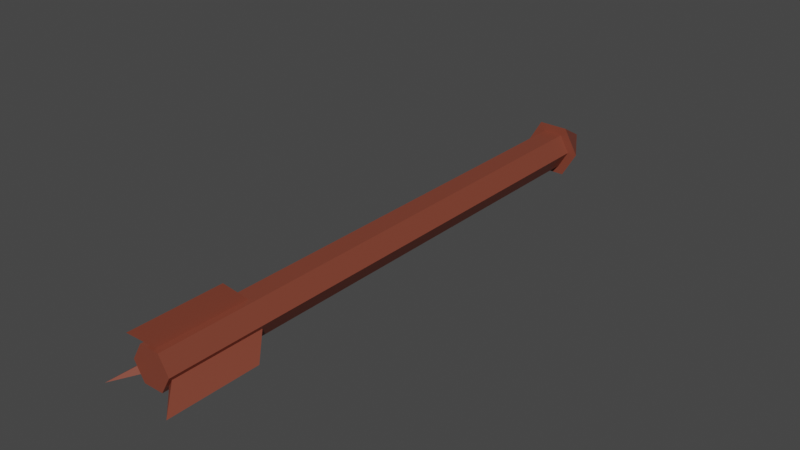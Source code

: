 # Source: Arrow.blend  (saved by Blender 3.3.6; exported with 4.5.12 LTS)
import bpy
from mathutils import Matrix  # noqa: F401  (used for matrix-valued properties, if any)

bpy.ops.wm.read_factory_settings(use_empty=True)
scene = bpy.context.scene
scene.name = 'Scene'

# ---- collections
col_collection = bpy.data.collections.new('Collection'); scene.collection.children.link(col_collection)

# ---- materials (node trees are filled in below, after node groups)
mat_material_003 = bpy.data.materials.new('Material.003')
mat_material_003.use_transparent_shadow = False

# ---- material node trees
mat_material_003.use_nodes = True; mat_material_003.node_tree.nodes.clear()
_N = mat_material_003.node_tree.nodes; _L = mat_material_003.node_tree.links
n0 = _N.new('ShaderNodeBsdfPrincipled'); n0.name = 'Principled BSDF'; n0.location = (10, 300)
n0.distribution = 'GGX'
n0.subsurface_method = 'RANDOM_WALK_SKIN'
n0.inputs[0].default_value = (0.2159, 0.05127, 0.02956, 1.0)
n0.inputs[3].default_value = 1.45
n0.inputs[27].default_value = (0.0, 0.0, 0.0, 1.0)
n0.inputs[28].default_value = 1.0
n1 = _N.new('ShaderNodeOutputMaterial'); n1.name = 'Material Output'; n1.location = (300, 300)
_L.new(n0.outputs[0], n1.inputs[0])
n1.is_active_output = True

# ---- world
world_world = bpy.data.worlds.new('World'); scene.world = world_world
world_world.use_nodes = True; world_world.node_tree.nodes.clear()
_N = world_world.node_tree.nodes; _L = world_world.node_tree.links
n0 = _N.new('ShaderNodeOutputWorld'); n0.name = 'World Output'; n0.location = (300, 300)
n1 = _N.new('ShaderNodeBackground'); n1.name = 'Background'; n1.location = (10, 300)
n1.inputs[0].default_value = (0.05088, 0.05088, 0.05088, 1.0)
_L.new(n1.outputs[0], n0.inputs[0])
n0.is_active_output = True
world_world.color = (0.05088, 0.05088, 0.05088)
world_world.use_sun_shadow = False
world_world.sun_shadow_jitter_overblur = 0.0

# ---- meshes
me_cube_011 = bpy.data.meshes.new('Cube.011')
me_cube_011.from_pydata([(0.01002, 0.01857, 0.04449), (0.03511, -0.002599, 0.6026), (-0.03371, -0.0007303, 0.6034), (2.98e-08, 0.05646, 0.6009), (0.03511, -0.005165, 0.5119), (0.01679, 0.009435, 0.4893), (0.01002, 0.03383, 0.5843), (0.01477, 0.005921, 0.4894), (2.98e-08, 0.0539, 0.5102), (0.02, 0.001244, 0.04498), (-0.03371, -0.003296, 0.5126), (0.01477, 0.008487, 0.5801), (0.02, 0.01651, 0.5848), (0.009976, -0.01606, 0.04547), (0.01274, 0.004973, 0.5802), (0.009976, -0.000793, 0.5853), (0.01274, 0.002407, 0.4895), (-0.01002, -0.01603, 0.04547), (-0.01002, -0.0007652, 0.5853), (-0.02, 0.0013, 0.04498), (-0.02, 0.01656, 0.5848), (-0.009976, 0.0186, 0.04449), (-0.009976, 0.03386, 0.5843), (-0.01504, -0.02454, 0.05071), (0.01496, -0.02458, 0.05071), (0.03, 0.001372, 0.04998), (0.01504, 0.02736, 0.04925), (-0.01496, 0.0274, 0.04925), (-0.03, 0.001455, 0.04998), (0.0, 0.0, 0.0), (-0.01712, 0.01152, 0.5835), (-0.01353, 0.005287, 0.5835), (-0.01534, 0.008422, 0.5835), (-0.01712, 0.008953, 0.4928), (-0.01353, 0.005287, 0.5835), (-0.01353, 0.002721, 0.4927), (-0.01534, 0.008422, 0.5835), (-0.01534, 0.005857, 0.4927), (-0.01712, 0.008953, 0.4928), (-0.01712, 0.01152, 0.5835), (-0.01712, 0.01152, 0.5835), (-0.01633, 0.01015, 0.5835), (-0.003824, 0.03375, 0.5807), (-0.003824, 0.03119, 0.4899), (0.003826, 0.03374, 0.5807), (2.98e-08, 0.03375, 0.5807), (0.003826, 0.03117, 0.4899), (2.98e-08, 0.03118, 0.4899), (0.01328, 0.00479, 0.5808), (0.01527, 0.008215, 0.5807), (0.01527, 0.005649, 0.4899), (0.01328, 0.002225, 0.49), (0.01725, 0.009071, 0.4898), (0.003826, 0.03374, 0.5807), (0.003826, 0.03364, 0.5769), (-0.003824, 0.03375, 0.5807), (-0.003824, 0.03272, 0.5443), (0.01629, 0.009985, 0.5806), (0.01725, 0.01164, 0.5806), (0.01328, 0.003865, 0.548), (0.01328, 0.00479, 0.5808), (0.01328, 0.00479, 0.5808), (0.01725, 0.01164, 0.5806), (0.01725, 0.009071, 0.4898), (0.01725, 0.009071, 0.4898)], [], [(34, 2, 10, 35), (36, 2, 34), (37, 35, 10), (39, 38, 10, 2, 40), (40, 2, 36, 41), (38, 37, 10), (0, 6, 12, 9), (58, 12, 15, 48, 49, 57), (61, 48, 15, 13, 9, 12, 58, 62, 63, 64, 52, 50, 51, 59, 60), (13, 15, 18, 17), (30, 33, 20, 19, 17, 18, 31, 32, 41, 36, 34, 35, 37, 38, 39), (6, 22, 20, 18, 15, 12), (19, 20, 22, 21), (6, 0, 21, 22, 42, 55, 56, 43, 47, 46, 54, 53, 44), (45, 42, 22, 6, 44), (21, 0, 9, 13, 17, 19), (23, 29, 24), (24, 29, 25), (25, 29, 26), (26, 29, 27), (28, 23, 24, 25, 26, 27), (27, 29, 28), (28, 29, 23), (31, 18, 20, 33, 30, 39, 40, 41, 32), (3, 8, 43, 56), (42, 45, 3), (43, 8, 47), (8, 3, 54, 46), (3, 44, 53), (3, 45, 44), (8, 46, 47), (52, 64, 5), (11, 57, 49), (52, 5, 7, 50), (16, 14, 59, 51), (14, 48, 61), (14, 11, 49, 48), (50, 7, 16, 51), (56, 55, 3), (42, 3, 55), (3, 53, 54), (62, 1, 4, 63), (57, 11, 1, 62, 58), (63, 4, 7, 5, 64), (16, 4, 1, 60, 59, 14), (1, 11, 14, 61, 60), (7, 4, 16)])
_uv = me_cube_011.uv_layers.new(name='UVMap')
_uv.uv.foreach_set('vector', [0.4023, 0.0, 0.625, 0.0, 0.625, 0.25, 0.4023, 0.25, 0.4037, 0.875, 0.625, 0.875, 0.4023, 1.0, 0.4037, 0.375, 0.4023, 0.25, 0.625, 0.25, 0.4051, 0.0, 0.4051, 0.25, 0.625, 0.25, 0.625, 0.0, 0.4051, 0.0, 0.4051, 1.0, 0.625, 0.875, 0.4037, 0.875, 0.4045, 0.9448, 0.4051, 0.25, 0.4037, 0.375, 0.625, 0.25, 1.0, 0.5, 1.0, 1.0, 0.8333, 1.0, 0.8333, 0.5, 0.7876, 0.996, 0.8333, 1.0, 0.6667, 1.0, 0.7216, 0.996, 0.7546, 0.996, 0.7717, 0.996, 0.7216, 0.996, 0.7216, 0.996, 0.6667, 1.0, 0.6667, 0.5, 0.8333, 0.5, 0.8333, 1.0, 0.7876, 0.996, 0.7876, 0.996, 0.7876, 0.9119, 0.7876, 0.9119, 0.7876, 0.9119, 0.7546, 0.9119, 0.7216, 0.9119, 0.7216, 0.9657, 0.7216, 0.996, 0.6667, 0.5, 0.6667, 1.0, 0.5, 1.0, 0.5, 0.5, 0.3815, 0.9987, 0.3815, 0.9147, 0.3333, 1.0, 0.3333, 0.5, 0.5, 0.5, 0.5, 1.0, 0.4413, 0.9985, 0.4112, 0.9986, 0.3946, 0.9987, 0.4112, 0.9986, 0.4413, 0.9985, 0.4413, 0.9144, 0.4112, 0.9145, 0.3815, 0.9147, 0.3815, 0.9987, 0.4578, 0.1311, 0.04215, 0.37, 0.04215, 0.13, 0.04215, 0.3689, 0.4578, 0.13, 0.4578, 0.37, 0.3333, 0.5, 0.3333, 1.0, 0.1667, 1.0, 0.1667, 0.5, -8.941e-08, 1.0, -8.941e-08, 0.5, 0.1667, 0.5, 0.1667, 1.0, 0.1154, 0.9967, 0.1154, 0.9967, 0.1154, 0.9629, 0.1154, 0.9126, 0.08353, 0.9126, 0.05165, 0.9126, 0.05165, 0.9932, 0.05165, 0.9966, 0.05165, 0.9966, 0.08353, 0.9967, 0.1154, 0.9967, 0.1667, 1.0, -8.941e-08, 1.0, 0.05165, 0.9966, 0.5422, 0.37, 0.75, 0.49, 0.9578, 0.37, 0.7495, 0.4897, 0.75, 0.01, 0.5422, 0.13, 0.25, 0.49, 0.25, 0.25, 0.4578, 0.37, 0.4578, 0.37, 0.25, 0.25, 0.4578, 0.13, 0.4578, 0.13, 0.25, 0.25, 0.25, 0.01, 0.25, 0.01, 0.25, 0.25, 0.04215, 0.13, 0.5422, 0.37, 0.75, 0.49, 0.9578, 0.37, 0.9578, 0.13, 0.9578, 0.3689, 0.7505, 0.4897, 0.04215, 0.13, 0.25, 0.25, 0.04215, 0.37, 0.04215, 0.37, 0.25, 0.25, 0.25, 0.49, 0.4413, 0.9985, 0.5, 1.0, 0.3333, 1.0, 0.3815, 0.9147, 0.3815, 0.9987, 0.3815, 0.9987, 0.3815, 0.9987, 0.3946, 0.9987, 0.4112, 0.9986, 0.625, 0.0, 0.625, 0.25, 0.3893, 0.25, 0.3893, 0.1003, 0.3893, 1.0, 0.3893, 0.875, 0.625, 0.875, 0.3893, 0.25, 0.625, 0.25, 0.3893, 0.375, 0.625, 0.25, 0.625, 0.0, 0.3892, 0.01028, 0.3892, 0.25, 0.625, 0.0, 0.3892, 0.0, 0.3892, 0.0, 0.625, 0.875, 0.3893, 0.875, 0.3892, 1.0, 0.625, 0.25, 0.3892, 0.25, 0.3893, 0.375, 0.3812, 0.25, 0.3812, 0.25, 0.375, 0.25, 0.375, 0.875, 0.3812, 0.9397, 0.3811, 0.875, 0.3812, 0.25, 0.375, 0.25, 0.375, 0.375, 0.3811, 0.375, 0.375, 0.25, 0.375, 0.0, 0.381, 0.09017, 0.381, 0.25, 0.375, 0.0, 0.381, 0.0, 0.381, 0.0, 0.375, 1.0, 0.375, 0.875, 0.3811, 0.875, 0.381, 1.0, 0.3811, 0.375, 0.375, 0.375, 0.375, 0.25, 0.381, 0.25, 0.3893, 0.1003, 0.3893, 0.0, 0.625, 0.0, 0.3893, 1.0, 0.625, 0.875, 0.3893, 1.0, 0.625, 0.0, 0.3892, 0.0, 0.3892, 0.01028, 0.3812, 0.0, 0.625, 0.0, 0.625, 0.25, 0.3812, 0.25, 0.3812, 0.9397, 0.375, 0.875, 0.625, 0.875, 0.3812, 1.0, 0.3812, 1.0, 0.3812, 0.25, 0.625, 0.25, 0.375, 0.375, 0.375, 0.25, 0.3812, 0.25, 0.375, 0.25, 0.625, 0.25, 0.625, 0.0, 0.381, 0.0, 0.381, 0.09017, 0.375, 0.0, 0.625, 0.875, 0.375, 0.875, 0.375, 1.0, 0.381, 1.0, 0.381, 1.0, 0.375, 0.375, 0.625, 0.25, 0.375, 0.25])
me_cube_011.materials.append(mat_material_003)
me_cube_011.update()

# ---- objects
ob_001 = bpy.data.objects.new('Стрела.001', me_cube_011)

# ---- transforms, parenting, visibility, modifiers, constraints
ob_001.location = (0.0, 0.0, 0.0)
ob_001.rotation_euler = (1.597, -0.0, 0.0)
_vg = ob_001.vertex_groups.new(name='Spine3')
_vg = ob_001.vertex_groups.new(name='Spine2')
_vg = ob_001.vertex_groups.new(name='Spine1')
_vg = ob_001.vertex_groups.new(name='Head')
_vg = ob_001.vertex_groups.new(name='ShoulderL')
_vg = ob_001.vertex_groups.new(name='ArmL')
_vg = ob_001.vertex_groups.new(name='HandL')
_vg = ob_001.vertex_groups.new(name='ShoulderR')
_vg = ob_001.vertex_groups.new(name='ArmR')
_vg = ob_001.vertex_groups.new(name='HandR')
_vg = ob_001.vertex_groups.new(name='HipL')
_vg = ob_001.vertex_groups.new(name='LegL')
_vg = ob_001.vertex_groups.new(name='HipR')
_vg = ob_001.vertex_groups.new(name='LegR')

# ---- collection membership
col_collection.objects.link(ob_001)

# ---- scene / render settings (as saved in the file)
scene.frame_start = 1; scene.frame_end = 250; scene.frame_set(1)
scene.render.engine = 'BLENDER_EEVEE_NEXT'
scene.cycles.sampling_pattern = 'TABULATED_SOBOL'
scene.cycles.use_light_tree = False
scene.view_settings.view_transform = 'Filmic'
bpy.context.view_layer.update()

# ---- added for rendering (the .blend has no active camera and no usable light): camera, sun
cam_auto = bpy.data.cameras.new('AutoCamera')
cam_auto.lens = 50.0
cam_auto.sensor_width = 36.0
cam_auto.clip_end = 1000.0
ob_auto_camera = bpy.data.objects.new('AutoCamera', cam_auto)
scene.collection.objects.link(ob_auto_camera)
ob_auto_camera.location = (0.571456, -0.986915, 0.46457)
ob_auto_camera.rotation_euler = (1.09748, -7.21219e-08, 0.694738)
scene.camera = ob_auto_camera
light_auto_sun = bpy.data.lights.new('AutoSun', 'SUN')
light_auto_sun.energy = 3.0
light_auto_sun.angle = 0.0523599
ob_auto_sun = bpy.data.objects.new('AutoSun', light_auto_sun)
scene.collection.objects.link(ob_auto_sun)
ob_auto_sun.rotation_euler = (0.872665, 0.174533, 0.523599)
bpy.context.view_layer.update()
